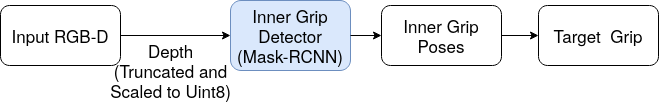

The diagram above was exported from draw.io. Its source (the exported page's mxGraphModel, read from the mxfile embedded in the PNG):
<mxGraphModel dx="576" dy="1153" grid="1" gridSize="10" guides="1" tooltips="1" connect="1" arrows="1" fold="1" page="1" pageScale="1" pageWidth="850" pageHeight="1100" math="0" shadow="0">
  <root>
    <mxCell id="0" />
    <mxCell id="1" parent="0" />
    <mxCell id="2" value="&lt;div&gt;Inner Grip Detector&lt;/div&gt;&lt;div&gt;(Mask-RCNN)&lt;br&gt;&lt;/div&gt;" style="rounded=1;whiteSpace=wrap;html=1;fillColor=#dae8fc;strokeColor=#6c8ebf;fontSize=17;" vertex="1" parent="1">
      <mxGeometry x="1100" y="45" width="120" height="70" as="geometry" />
    </mxCell>
    <mxCell id="3" value="Input RGB-D" style="rounded=1;whiteSpace=wrap;html=1;fontSize=17;" vertex="1" parent="1">
      <mxGeometry x="870" y="50" width="120" height="60" as="geometry" />
    </mxCell>
    <mxCell id="4" value="&lt;div&gt;Depth&lt;/div&gt;&lt;div&gt;(Truncated and &lt;br&gt;&lt;/div&gt;&lt;div&gt;Scaled to Uint8)&lt;br&gt;&lt;/div&gt;" style="text;html=1;align=center;verticalAlign=middle;resizable=0;points=[];autosize=1;strokeColor=none;fillColor=none;fontSize=17;rotation=0;" vertex="1" parent="1">
      <mxGeometry x="970" y="80" width="140" height="70" as="geometry" />
    </mxCell>
    <mxCell id="5" value="" style="endArrow=classic;html=1;rounded=0;fontSize=17;exitX=1;exitY=0.5;exitDx=0;exitDy=0;entryX=0;entryY=0.5;entryDx=0;entryDy=0;" edge="1" source="3" target="2" parent="1">
      <mxGeometry width="50" height="50" relative="1" as="geometry">
        <mxPoint x="1000" y="90" as="sourcePoint" />
        <mxPoint x="1110" y="30" as="targetPoint" />
      </mxGeometry>
    </mxCell>
    <mxCell id="6" value="" style="edgeStyle=orthogonalEdgeStyle;rounded=0;orthogonalLoop=1;jettySize=auto;html=1;" edge="1" source="7" target="9" parent="1">
      <mxGeometry relative="1" as="geometry" />
    </mxCell>
    <mxCell id="7" value="&lt;div&gt;Inner Grip Poses&lt;/div&gt;" style="rounded=1;whiteSpace=wrap;html=1;fontSize=17;" vertex="1" parent="1">
      <mxGeometry x="1251" y="50" width="120" height="60" as="geometry" />
    </mxCell>
    <mxCell id="8" value="" style="endArrow=classic;html=1;rounded=0;fontSize=17;exitX=1;exitY=0.5;exitDx=0;exitDy=0;entryX=0;entryY=0.5;entryDx=0;entryDy=0;" edge="1" source="2" target="7" parent="1">
      <mxGeometry width="50" height="50" relative="1" as="geometry">
        <mxPoint x="1230" y="-30" as="sourcePoint" />
        <mxPoint x="1310" y="-30" as="targetPoint" />
      </mxGeometry>
    </mxCell>
    <mxCell id="9" value="Target&amp;nbsp; Grip" style="rounded=1;whiteSpace=wrap;html=1;fontSize=17;" vertex="1" parent="1">
      <mxGeometry x="1408" y="50" width="120" height="60" as="geometry" />
    </mxCell>
  </root>
</mxGraphModel>